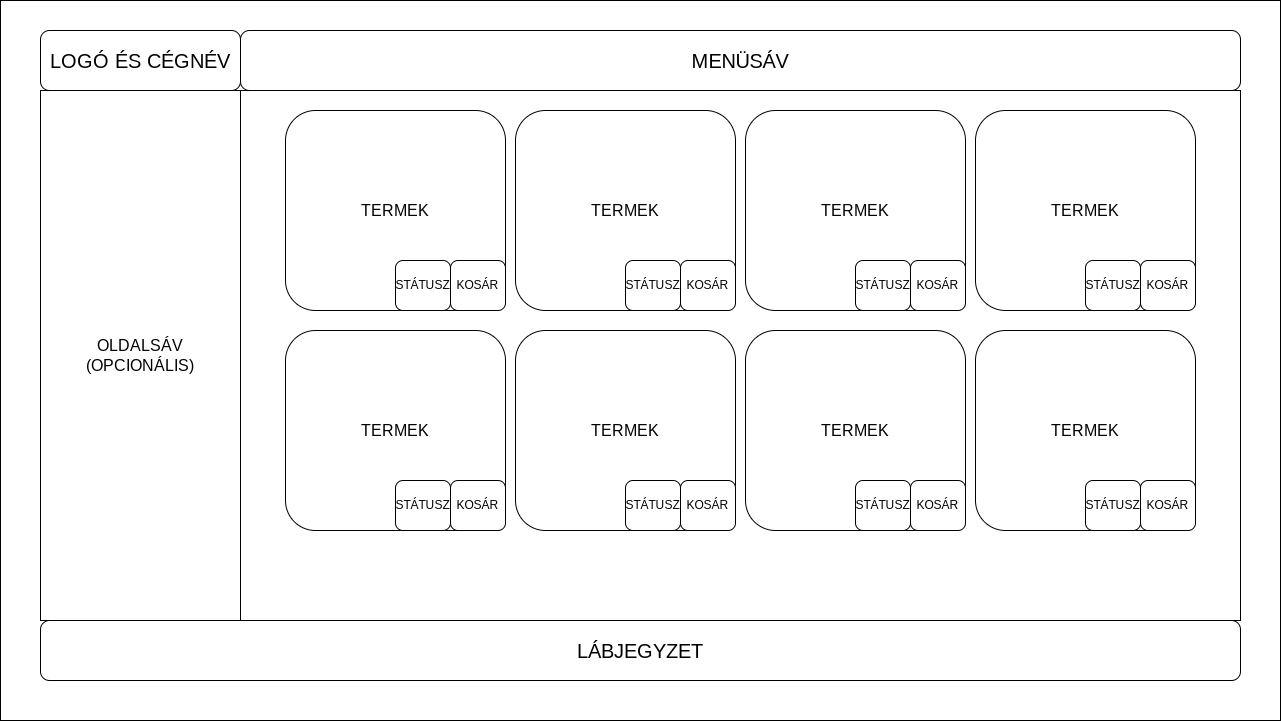

The diagram above was exported from draw.io. Its source (the exported page's mxGraphModel, read from the mxfile embedded in the PNG):
<mxGraphModel dx="1434" dy="846" grid="1" gridSize="10" guides="1" tooltips="1" connect="1" arrows="1" fold="1" page="1" pageScale="1" pageWidth="850" pageHeight="1100" math="0" shadow="0">
  <root>
    <mxCell id="0" />
    <mxCell id="1" parent="0" />
    <mxCell id="jXQJZ9ifLwKTAVlttouA-1" value="" style="rounded=0;whiteSpace=wrap;html=1;fontSize=20;" parent="1" vertex="1">
      <mxGeometry width="1280" height="720" as="geometry" />
    </mxCell>
    <mxCell id="jXQJZ9ifLwKTAVlttouA-2" value="MENÜSÁV" style="rounded=1;whiteSpace=wrap;html=1;fontSize=20;" parent="1" vertex="1">
      <mxGeometry x="240" y="30" width="1000" height="60" as="geometry" />
    </mxCell>
    <mxCell id="jXQJZ9ifLwKTAVlttouA-3" value="LÁBJEGYZET" style="rounded=1;whiteSpace=wrap;html=1;fontSize=20;" parent="1" vertex="1">
      <mxGeometry x="40" y="620" width="1200" height="60" as="geometry" />
    </mxCell>
    <mxCell id="jXQJZ9ifLwKTAVlttouA-4" value="LOGÓ ÉS CÉGNÉV" style="rounded=1;whiteSpace=wrap;html=1;fontSize=20;" parent="1" vertex="1">
      <mxGeometry x="40" y="30" width="200" height="60" as="geometry" />
    </mxCell>
    <mxCell id="jXQJZ9ifLwKTAVlttouA-5" value="" style="rounded=0;whiteSpace=wrap;html=1;fontSize=20;" parent="1" vertex="1">
      <mxGeometry x="40" y="90" width="1200" height="530" as="geometry" />
    </mxCell>
    <mxCell id="jXQJZ9ifLwKTAVlttouA-18" value="TERMEK" style="rounded=1;whiteSpace=wrap;html=1;fontSize=16;" parent="1" vertex="1">
      <mxGeometry x="285" y="110" width="220" height="200" as="geometry" />
    </mxCell>
    <mxCell id="jXQJZ9ifLwKTAVlttouA-19" value="TERMEK" style="rounded=1;whiteSpace=wrap;html=1;fontSize=16;" parent="1" vertex="1">
      <mxGeometry x="515" y="110" width="220" height="200" as="geometry" />
    </mxCell>
    <mxCell id="jXQJZ9ifLwKTAVlttouA-20" value="TERMEK" style="rounded=1;whiteSpace=wrap;html=1;fontSize=16;" parent="1" vertex="1">
      <mxGeometry x="745" y="110" width="220" height="200" as="geometry" />
    </mxCell>
    <mxCell id="jXQJZ9ifLwKTAVlttouA-21" value="TERMEK" style="rounded=1;whiteSpace=wrap;html=1;fontSize=16;" parent="1" vertex="1">
      <mxGeometry x="975" y="110" width="220" height="200" as="geometry" />
    </mxCell>
    <mxCell id="jXQJZ9ifLwKTAVlttouA-23" value="OLDALSÁV&lt;br&gt;(OPCIONÁLIS)" style="rounded=0;whiteSpace=wrap;html=1;fontSize=16;" parent="1" vertex="1">
      <mxGeometry x="40" y="90" width="200" height="530" as="geometry" />
    </mxCell>
    <mxCell id="jXQJZ9ifLwKTAVlttouA-24" value="TERMEK" style="rounded=1;whiteSpace=wrap;html=1;fontSize=16;" parent="1" vertex="1">
      <mxGeometry x="285" y="330" width="220" height="200" as="geometry" />
    </mxCell>
    <mxCell id="jXQJZ9ifLwKTAVlttouA-25" value="TERMEK" style="rounded=1;whiteSpace=wrap;html=1;fontSize=16;" parent="1" vertex="1">
      <mxGeometry x="515" y="330" width="220" height="200" as="geometry" />
    </mxCell>
    <mxCell id="jXQJZ9ifLwKTAVlttouA-26" value="TERMEK" style="rounded=1;whiteSpace=wrap;html=1;fontSize=16;" parent="1" vertex="1">
      <mxGeometry x="745" y="330" width="220" height="200" as="geometry" />
    </mxCell>
    <mxCell id="jXQJZ9ifLwKTAVlttouA-27" value="TERMEK" style="rounded=1;whiteSpace=wrap;html=1;fontSize=16;" parent="1" vertex="1">
      <mxGeometry x="975" y="330" width="220" height="200" as="geometry" />
    </mxCell>
    <mxCell id="jXQJZ9ifLwKTAVlttouA-30" value="KOSÁR" style="rounded=1;whiteSpace=wrap;html=1;" parent="1" vertex="1">
      <mxGeometry x="450" y="260" width="55" height="50" as="geometry" />
    </mxCell>
    <mxCell id="jXQJZ9ifLwKTAVlttouA-31" value="KOSÁR" style="rounded=1;whiteSpace=wrap;html=1;" parent="1" vertex="1">
      <mxGeometry x="680" y="260" width="55" height="50" as="geometry" />
    </mxCell>
    <mxCell id="jXQJZ9ifLwKTAVlttouA-32" value="KOSÁR" style="rounded=1;whiteSpace=wrap;html=1;" parent="1" vertex="1">
      <mxGeometry x="910" y="260" width="55" height="50" as="geometry" />
    </mxCell>
    <mxCell id="jXQJZ9ifLwKTAVlttouA-33" value="KOSÁR" style="rounded=1;whiteSpace=wrap;html=1;" parent="1" vertex="1">
      <mxGeometry x="1140" y="260" width="55" height="50" as="geometry" />
    </mxCell>
    <mxCell id="jXQJZ9ifLwKTAVlttouA-34" value="KOSÁR" style="rounded=1;whiteSpace=wrap;html=1;" parent="1" vertex="1">
      <mxGeometry x="450" y="480" width="55" height="50" as="geometry" />
    </mxCell>
    <mxCell id="jXQJZ9ifLwKTAVlttouA-35" value="KOSÁR" style="rounded=1;whiteSpace=wrap;html=1;" parent="1" vertex="1">
      <mxGeometry x="680" y="480" width="55" height="50" as="geometry" />
    </mxCell>
    <mxCell id="jXQJZ9ifLwKTAVlttouA-36" value="KOSÁR" style="rounded=1;whiteSpace=wrap;html=1;" parent="1" vertex="1">
      <mxGeometry x="910" y="480" width="55" height="50" as="geometry" />
    </mxCell>
    <mxCell id="jXQJZ9ifLwKTAVlttouA-37" value="KOSÁR" style="rounded=1;whiteSpace=wrap;html=1;" parent="1" vertex="1">
      <mxGeometry x="1140" y="480" width="55" height="50" as="geometry" />
    </mxCell>
    <mxCell id="jXQJZ9ifLwKTAVlttouA-38" value="STÁTUSZ" style="rounded=1;whiteSpace=wrap;html=1;" parent="1" vertex="1">
      <mxGeometry x="395" y="260" width="55" height="50" as="geometry" />
    </mxCell>
    <mxCell id="jXQJZ9ifLwKTAVlttouA-46" value="STÁTUSZ" style="rounded=1;whiteSpace=wrap;html=1;" parent="1" vertex="1">
      <mxGeometry x="625" y="260" width="55" height="50" as="geometry" />
    </mxCell>
    <mxCell id="jXQJZ9ifLwKTAVlttouA-47" value="STÁTUSZ" style="rounded=1;whiteSpace=wrap;html=1;" parent="1" vertex="1">
      <mxGeometry x="855" y="260" width="55" height="50" as="geometry" />
    </mxCell>
    <mxCell id="jXQJZ9ifLwKTAVlttouA-48" value="STÁTUSZ" style="rounded=1;whiteSpace=wrap;html=1;" parent="1" vertex="1">
      <mxGeometry x="1085" y="260" width="55" height="50" as="geometry" />
    </mxCell>
    <mxCell id="jXQJZ9ifLwKTAVlttouA-49" value="STÁTUSZ" style="rounded=1;whiteSpace=wrap;html=1;" parent="1" vertex="1">
      <mxGeometry x="395" y="480" width="55" height="50" as="geometry" />
    </mxCell>
    <mxCell id="jXQJZ9ifLwKTAVlttouA-50" value="STÁTUSZ" style="rounded=1;whiteSpace=wrap;html=1;" parent="1" vertex="1">
      <mxGeometry x="625" y="480" width="55" height="50" as="geometry" />
    </mxCell>
    <mxCell id="jXQJZ9ifLwKTAVlttouA-51" value="STÁTUSZ" style="rounded=1;whiteSpace=wrap;html=1;" parent="1" vertex="1">
      <mxGeometry x="855" y="480" width="55" height="50" as="geometry" />
    </mxCell>
    <mxCell id="jXQJZ9ifLwKTAVlttouA-52" value="STÁTUSZ" style="rounded=1;whiteSpace=wrap;html=1;" parent="1" vertex="1">
      <mxGeometry x="1085" y="480" width="55" height="50" as="geometry" />
    </mxCell>
  </root>
</mxGraphModel>